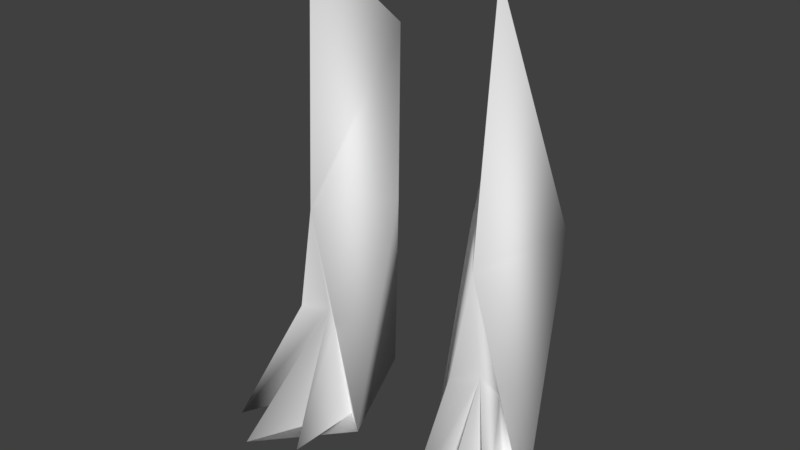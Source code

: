 # Source: BetterLegs.blend  (saved by Blender 2.78.0; exported with 4.5.12 LTS)
import bpy
from mathutils import Matrix  # noqa: F401  (used for matrix-valued properties, if any)

bpy.ops.wm.read_factory_settings(use_empty=True)
scene = bpy.context.scene
scene.name = 'Scene'

# ---- collections
col_collection_1 = bpy.data.collections.new('Collection 1'); scene.collection.children.link(col_collection_1)
col_collection_2 = bpy.data.collections.new('Collection 2'); scene.collection.children.link(col_collection_2)
col_collection_2.hide_render = True
col_collection_2.hide_viewport = True

# ---- world
world_world = bpy.data.worlds.new('World'); scene.world = world_world
world_world.color = (0.05088, 0.05088, 0.05088)
world_world.use_sun_shadow = False
world_world.sun_shadow_jitter_overblur = 0.0
world_world.cycles.sampling_method = 'MANUAL'

# ---- meshes
me_plane_004 = bpy.data.meshes.new('Plane.004')
me_plane_004.from_pydata([(0.4567, -0.4583, -0.05374), (0.5902, 0.3538, 3.832), (-1.42, -0.3398, -0.06876), (-0.4337, -0.4569, -0.05766), (-0.5663, 0.3538, 3.832), (-0.3966, 0.1231, 2.25), (-1.215, 0.377, 2.35), (-0.8923, -0.5206, 2.234), (0.4205, 0.1231, 2.25), (1.238, 0.377, 2.35), (0.8937, 0.6317, 0.04419), (0.9555, -0.3622, 4.668), (1.123, -1.302, -0.007617), (-0.8698, 0.6317, 0.04419), (-0.9316, -0.3622, 4.668), (-1.099, -1.302, -0.007616), (0.9163, -0.5206, 2.234), (1.449, -0.3547, -0.01647), (-1.145, -0.246, -0.03819), (-1.156, -0.4302, 1.083), (-0.663, -0.4888, 1.088), (0.6865, -0.4895, 1.09), (1.183, -0.4377, 1.109), (0.6752, -0.3052, -0.03068), (-0.6518, -0.3045, -0.03264), (0.905, -0.3364, 1.113), (-0.8811, -0.3364, 1.113), (1.171, -0.2534, -0.01204), (-1.476, -1.012, -0.0102), (0.6721, -1.081, -0.008525), (-0.6494, -1.08, -0.009822), (1.48, -1.009, 0.00878)], [], [(9, 8, 1), (6, 7, 14), (1, 8, 16), (8, 9, 10), (6, 4, 5), (16, 9, 11), (4, 7, 5), (5, 13, 6), (3, 13, 5), (10, 17, 12), (3, 5, 7), (2, 7, 6), (2, 6, 13), (0, 10, 12), (0, 8, 10), (13, 3, 15), (0, 16, 8), (17, 9, 16), (17, 10, 9), (15, 2, 13), (3, 7, 20), (12, 17, 27), (1, 16, 11), (7, 4, 14), (9, 1, 11), (4, 6, 14), (17, 16, 22), (0, 12, 23), (15, 26, 18), (3, 20, 24), (0, 23, 21), (17, 22, 27), (15, 3, 24), (7, 2, 19), (2, 15, 18), (16, 0, 21), (27, 25, 12), (22, 25, 31), (22, 16, 25), (21, 25, 16), (23, 25, 29), (23, 12, 25), (24, 26, 15), (20, 26, 30), (20, 7, 26), (18, 19, 2), (26, 19, 28), (26, 7, 19), (18, 26, 28), (19, 18, 28), (21, 23, 29), (25, 21, 29), (24, 20, 30), (26, 24, 30), (27, 22, 31), (25, 27, 31)])
me_plane_004.polygons.foreach_set('use_smooth', [True] * 56)
_uv = me_plane_004.uv_layers.new(name='UVMap')
_uv.uv.foreach_set('vector', [0.193, 0.9642, 0.1235, 0.921, 0.193, 0.7847, 0.2336, 0.2621, 0.3369, 0.294, 0.2336, 0.2621, 0.9588, 0.0, 0.9981, 0.1801, 0.9275, 0.2046, 0.6821, 0.995, 0.6192, 0.995, 0.6555, 0.7323, 0.8218, 0.2692, 0.7482, 0.4247, 0.7296, 0.247, 0.2336, 0.2626, 0.3367, 0.2931, 0.2336, 0.2626, 0.7296, 0.4259, 0.6192, 0.2458, 0.7092, 0.2426, 0.7296, 0.247, 0.8218, 0.0, 0.8218, 0.2692, 0.692, 0.1436, 0.7296, 0.0, 0.7092, 0.2426, 0.9981, 0.4167, 0.4287, 0.5408, 0.0, 0.0, 0.3557, 0.001745, 0.3368, 0.2934, 0.2337, 0.262, 0.355, 0.001404, 0.3369, 0.294, 0.2336, 0.2621, 0.05256, 0.7928, 0.07094, 0.7556, 0.07094, 0.9871, 0.9778, 0.2111, 0.9981, 0.4167, 0.0, 0.0, 0.9778, 0.2111, 0.9981, 0.1801, 0.9981, 0.4167, 0.7296, 0.0, 0.692, 0.1436, 0.0, 0.0, 0.355, 0.001884, 0.3364, 0.2936, 0.2334, 0.2622, 0.3551, 0.001704, 0.3367, 0.2931, 0.2336, 0.2626, 0.4287, 0.5408, 0.4625, 0.378, 0.4625, 0.6346, 0.0, 0.0, 0.05256, 0.7928, 0.07094, 0.9871, 0.3557, 0.001745, 0.2337, 0.262, 0.2947, 0.1319, 0.0, 0.0, 0.4287, 0.5408, 0.2143, 0.2704, 0.9588, 0.0, 0.9275, 0.2046, 0.9588, 0.0, 0.6192, 0.2458, 0.7296, 0.4259, 0.6192, 0.2458, 0.193, 0.9642, 0.193, 0.7847, 0.193, 0.9642, 0.7482, 0.4247, 0.8218, 0.2692, 0.7482, 0.4247, 0.3551, 0.001704, 0.2336, 0.2626, 0.2944, 0.1321, 0.9778, 0.2111, 0.0, 0.0, 0.4889, 0.1055, 0.0, 0.0, 0.1684, 0.147, 0.1775, 0.0007021, 0.692, 0.1436, 0.5144, 0.2188, 0.346, 0.07181, 0.9778, 0.2111, 0.4889, 0.1055, 0.6571, 0.2523, 0.4287, 0.5408, 0.3825, 0.4172, 0.2143, 0.2704, 0.0, 0.0, 0.692, 0.1436, 0.346, 0.07181, 0.3369, 0.294, 0.355, 0.001404, 0.3459, 0.1477, 0.05256, 0.7928, 0.0, 0.0, 0.02628, 0.3964, 0.3364, 0.2936, 0.355, 0.001884, 0.3457, 0.1477, 0.2143, 0.2704, 0.1682, 0.1468, 0.0, 0.0, 0.3825, 0.4172, 0.1682, 0.1468, 0.3825, 0.4172, 0.3825, 0.4172, 0.3364, 0.2936, 0.1682, 0.1468, 0.6571, 0.2523, 0.1682, 0.1468, 0.3364, 0.2936, 0.4889, 0.1055, 0.1682, 0.1468, 0.4889, 0.1055, 0.4889, 0.1055, 0.0, 0.0, 0.1682, 0.1468, 0.346, 0.07181, 0.1684, 0.147, 0.0, 0.0, 0.5144, 0.2188, 0.1684, 0.147, 0.5144, 0.2188, 0.5144, 0.2188, 0.3369, 0.294, 0.1684, 0.147, 0.1775, 0.0007021, 0.3459, 0.1477, 0.355, 0.001404, 0.1684, 0.147, 0.3459, 0.1477, 0.1684, 0.147, 0.1684, 0.147, 0.3369, 0.294, 0.3459, 0.1477, 0.1775, 0.0007021, 0.1684, 0.147, 0.1775, 0.0007021, 0.3459, 0.1477, 0.1775, 0.0007021, 0.3459, 0.1477, 0.6571, 0.2523, 0.4889, 0.1055, 0.6571, 0.2523, 0.1682, 0.1468, 0.6571, 0.2523, 0.1682, 0.1468, 0.346, 0.07181, 0.5144, 0.2188, 0.346, 0.07181, 0.1684, 0.147, 0.346, 0.07181, 0.1684, 0.147, 0.2143, 0.2704, 0.3825, 0.4172, 0.2143, 0.2704, 0.1682, 0.1468, 0.2143, 0.2704, 0.1682, 0.1468])
me_plane_004.materials.append(None)
me_plane_004.use_remesh_preserve_volume = False
me_plane_004.use_remesh_preserve_attributes = False
me_plane_004.use_mirror_vertex_groups = False
me_plane_004.update()
arm_armature = bpy.data.armatures.new('Armature')  # bones are not reproduced

# ---- objects
ob_mesh = bpy.data.objects.new('Mesh', me_plane_004)
ob_armature = bpy.data.objects.new('Armature', arm_armature)

# ---- transforms, parenting, visibility, modifiers, constraints
ob_mesh.parent = ob_armature
ob_mesh.location = (0.0, 0.0, 0.0)
ob_mesh.scale = (0.3, 0.3, 0.3)
ob_mesh.lineart.crease_threshold = 0.0
_vg = ob_mesh.vertex_groups.new(name='Chest')
_vg = ob_mesh.vertex_groups.new(name='Head')
_vg = ob_mesh.vertex_groups.new(name='LeftArm')
_vg = ob_mesh.vertex_groups.new(name='RightArm')
_vg = ob_mesh.vertex_groups.new(name='Bone.006')
_vg.add([2, 3, 4, 5, 6, 7, 13, 14, 15, 18, 19, 20, 24, 26, 28, 30], 1.0, 'REPLACE')
_vg = ob_mesh.vertex_groups.new(name='LeftLeg')
_vg.add([0, 1, 8, 9, 10, 11, 12, 16, 17, 21, 22, 23, 25, 27, 29, 31], 1.0, 'REPLACE')
_vg = ob_mesh.vertex_groups.new(name='RightLeg')
_vg.add([2, 3, 4, 5, 6, 7, 13, 14, 15, 18, 19, 20, 24, 26, 28, 30], 1.0, 'REPLACE')
_m = ob_mesh.modifiers.new('Armature', 'ARMATURE')
_m.object = ob_armature
ob_armature.location = (0.0, 0.0, 0.0)
ob_armature.show_in_front = True
ob_armature.lineart.crease_threshold = 0.0

# ---- collection membership
col_collection_1.objects.link(ob_mesh)
col_collection_2.objects.link(ob_armature)

# ---- scene / render settings (as saved in the file)
scene.frame_start = 0; scene.frame_end = 45; scene.frame_set(0)
scene.render.engine = 'BLENDER_EEVEE_NEXT'
scene.render.resolution_percentage = 50
scene.render.dither_intensity = 0.0
scene.cycles.use_denoising = False
scene.cycles.samples = 128
scene.cycles.sampling_pattern = 'TABULATED_SOBOL'
scene.cycles.light_sampling_threshold = 0.0
scene.cycles.use_adaptive_sampling = False
scene.cycles.use_light_tree = False
scene.cycles.blur_glossy = 0.0
scene.cycles.sample_clamp_indirect = 0.0
scene.view_settings.view_transform = 'Standard'
bpy.context.view_layer.update()

# ---- added for rendering (the .blend has no active camera and no usable light): camera, sun
cam_auto = bpy.data.cameras.new('AutoCamera')
cam_auto.lens = 50.0
cam_auto.sensor_width = 36.0
cam_auto.clip_end = 1000.0
ob_auto_camera = bpy.data.objects.new('AutoCamera', cam_auto)
scene.collection.objects.link(ob_auto_camera)
ob_auto_camera.location = (1.64056, -2.06859, 2.00184)
ob_auto_camera.rotation_euler = (1.09748, -7.21219e-08, 0.694738)
scene.camera = ob_auto_camera
light_auto_sun = bpy.data.lights.new('AutoSun', 'SUN')
light_auto_sun.energy = 3.0
light_auto_sun.angle = 0.0523599
ob_auto_sun = bpy.data.objects.new('AutoSun', light_auto_sun)
scene.collection.objects.link(ob_auto_sun)
ob_auto_sun.rotation_euler = (0.872665, 0.174533, 0.523599)
bpy.context.view_layer.update()
